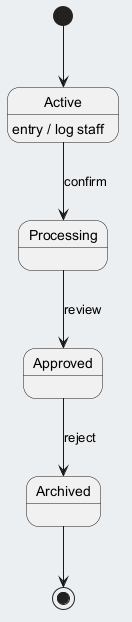

The diagram above was rendered by PlantUML. Its source (embedded in the PNG):
@startuml
skinparam backgroundColor #ECEFF1
skinparam classBackgroundColor #FFFFFF
skinparam classBorderColor #455A64
[*] --> Active
Active --> Processing : confirm
Active : entry / log staff
Processing --> Approved : review
Approved --> Archived : reject
Archived --> [*]
@enduml